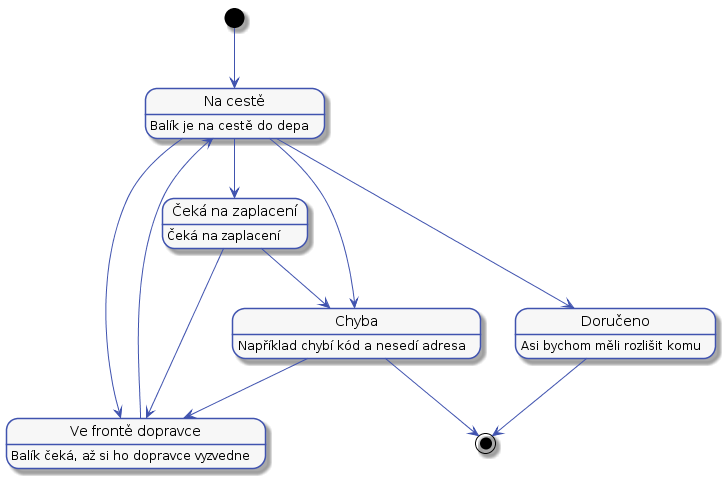

The diagram above was rendered by PlantUML. Its source (embedded in the PNG):
@startuml



skinparam activity {
    BorderColor #4053AF
    ArrowColor #4053AF
    FontName Roboto
    BackgroundColor #F7F7F7
    StartColor #4053AF
    EndColor #4053AF
}

skinparam activityDiamond {
    BorderColor #4053AF
    ArrowColor #4053AF
    FontName Roboto
    BackgroundColor #F7F7F7
}

skinparam actor {
    BorderColor #4053AF
    ArrowColor #4053AF
    FontName Roboto
    BackgroundColor #F7F7F7
}

skinparam useCase {
    BorderColor #4053AF
    ArrowColor #4053AF
    FontName Roboto
    BackgroundColor #F7F7F7
}

skinparam state {
    BorderColor #4053AF
    ArrowColor #4053AF
    FontName Roboto
    BackgroundColor #F7F7F7
}

skinparam sequence {
    ParticipantBorderColor #4053AF
    ParticipantBackgroundColor #F7F7F7
}

skinparam note {
    BorderColor #4053AF
    BackgroundColor #F7F7F7
}


hide empty description

state "Na cestě" as naCeste
naCeste:Balík je na cestě do depa

state "Chyba" as chyba
chyba:Například chybí kód a nesedí adresa

state "Čeká na zaplacení" as cekaNaZaplaceni
cekaNaZaplaceni:Čeká na zaplacení

state "Ve frontě dopravce" as cekaNaDopravce
cekaNaDopravce:Balík čeká, až si ho dopravce vyzvedne

state "Doručeno" as doruceno
doruceno: Asi bychom měli rozlišit komu
  
[*] --> naCeste
naCeste --> doruceno
naCeste --> cekaNaDopravce
naCeste --> chyba
naCeste --> cekaNaZaplaceni

cekaNaZaplaceni --> cekaNaDopravce
cekaNaZaplaceni --> chyba
cekaNaDopravce --> naCeste
chyba --> cekaNaDopravce
chyba --> [*]
doruceno --> [*]
@enduml